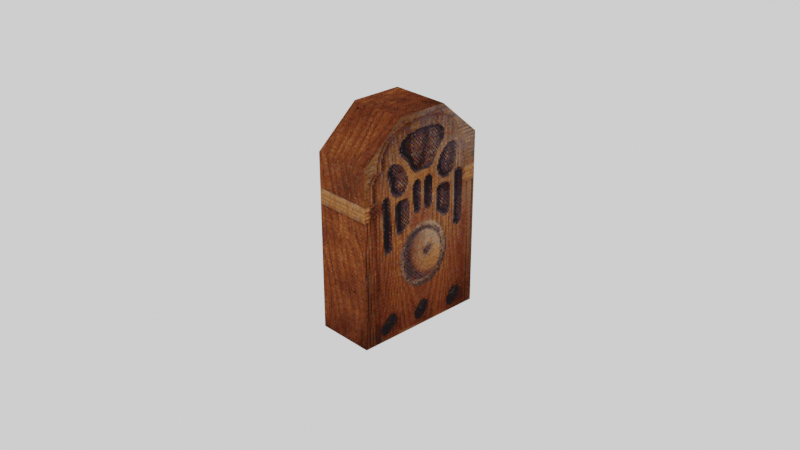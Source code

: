 # Source: ps1_antique_radio.blend  (saved by Blender 2.93.20; exported with 4.5.12 LTS)
import bpy
from mathutils import Matrix  # noqa: F401  (used for matrix-valued properties, if any)

bpy.ops.wm.read_factory_settings(use_empty=True)
scene = bpy.context.scene
scene.name = 'Scene'

# ---- collections
col_collection = bpy.data.collections.new('Collection'); scene.collection.children.link(col_collection)

# ---- images (referenced by path relative to the original .blend; pixels are not part of the script)
import os
ASSET_DIR = os.environ.get("B2B_ASSET_DIR", "")  # directory of the original .blend (textures are referenced by path, not embedded)
HERE = os.path.dirname(os.path.abspath(__file__))  # packed textures are extracted next to this script under _unpacked/

def load_image(name, relpath, width, height, colorspace="sRGB"):
    """Load a texture the original file referenced (path relative to the .blend, or extracted next to this script)."""
    p = next((c for c in (os.path.join(HERE, relpath), os.path.join(ASSET_DIR, relpath)) if relpath and os.path.exists(c)), "")
    if p:
        img = bpy.data.images.load(p, check_existing=True)
        img.name = name
    else:  # same state as the original file: an image datablock whose file is absent (Cycles renders it pink)
        img = bpy.data.images.new(name, width, height)
        img.source = "FILE"
        img.filepath = "//" + (relpath or name)
    img.colorspace_settings.name = colorspace
    return img
img_radio_uv_small_png = load_image('radio_uv_small.png', '_unpacked/radio_uv_small.161ddfdf.png', 176, 128, 'sRGB')

# ---- materials (node trees are filled in below, after node groups)
mat_material = bpy.data.materials.new('Material')
mat_material.alpha_threshold = 0.0
mat_material.use_transparent_shadow = False
mat_material.line_color = (0.0, 0.0, 0.0, 1.0)

# ---- material node trees
mat_material.use_nodes = True; mat_material.node_tree.nodes.clear()
_N = mat_material.node_tree.nodes; _L = mat_material.node_tree.links
n0 = _N.new('ShaderNodeOutputMaterial'); n0.name = 'Material Output'; n0.location = (300, 300)
n1 = _N.new('ShaderNodeBsdfPrincipled'); n1.name = 'Principled BSDF'; n1.location = (10, 300)
n1.distribution = 'GGX'
n1.subsurface_method = 'BURLEY'
n1.inputs[2].default_value = 0.4221
n1.inputs[3].default_value = 1.45
n1.inputs[13].default_value = 0.0
n1.inputs[27].default_value = (0.0, 0.0, 0.0, 1.0)
n1.inputs[28].default_value = 1.0
n2 = _N.new('ShaderNodeTexImage'); n2.name = 'Image Texture'; n2.location = (-280, 280)
n2.image = img_radio_uv_small_png
n2.interpolation = 'Closest'
_L.new(n1.outputs[0], n0.inputs[0])
_L.new(n2.outputs[0], n1.inputs[0])
n0.is_active_output = True

# ---- world
world_world = bpy.data.worlds.new('World'); scene.world = world_world
world_world.use_nodes = True; world_world.node_tree.nodes.clear()
_N = world_world.node_tree.nodes; _L = world_world.node_tree.links
n0 = _N.new('ShaderNodeOutputWorld'); n0.name = 'World Output'; n0.location = (300, 300)
n1 = _N.new('ShaderNodeBackground'); n1.name = 'Background'; n1.location = (10, 300)
n1.inputs[0].default_value = (1.0, 1.0, 1.0, 1.0)
_L.new(n1.outputs[0], n0.inputs[0])
n0.is_active_output = True
world_world.color = (0.05088, 0.05088, 0.05088)
world_world.use_sun_shadow = False
world_world.sun_shadow_jitter_overblur = 0.0

# ---- cameras
cam_camera = bpy.data.cameras.new('Camera')
cam_camera.clip_end = 100.0
cam_camera.ortho_scale = 7.314

# ---- meshes
me_cube = bpy.data.meshes.new('Cube')
me_cube.from_pydata([(0.7944, 1.832, 4.816), (0.7944, 1.832, 0.01184), (0.7944, -1.846, 4.816), (0.7944, -1.846, 0.01184), (-0.7944, 1.832, 4.816), (-0.7944, 1.832, 0.01184), (-0.7944, -1.846, 4.816), (-0.7944, -1.846, 0.01184), (0.7944, -0.7038, 5.818), (-0.7944, -0.7038, 5.818), (0.7944, 0.6901, 5.818), (-0.7944, 0.6901, 5.818)], [], [(4, 6, 9, 11), (3, 2, 6, 7), (7, 6, 4, 5), (5, 1, 3, 7), (1, 0, 2, 3), (5, 4, 0, 1), (10, 11, 9, 8), (2, 0, 10, 8), (0, 4, 11, 10), (6, 2, 8, 9)])
_uv = me_cube.uv_layers.new(name='UVMap')
_uv.uv.foreach_set('vector', [0.4779, 0.8051, 0.9123, 0.8051, 0.7774, 0.968, 0.6128, 0.968, 0.8393, 0.01069, 0.8393, 0.8218, 0.6443, 0.8218, 0.6443, 0.01069, 0.9123, 0.02467, 0.9123, 0.8051, 0.4779, 0.8051, 0.4779, 0.02467, 0.4769, 0.02357, 0.5971, 0.02357, 0.5971, 0.4064, 0.4769, 0.4064, 0.4482, 0.01829, 0.4482, 0.8047, 0.01053, 0.8047, 0.01053, 0.01829, 0.7969, 0.03555, 0.7969, 0.8028, 0.6125, 0.8028, 0.6125, 0.03555, 0.4904, 0.3157, 0.687, 0.3157, 0.687, 0.553, 0.4904, 0.553, 0.01053, 0.8047, 0.4482, 0.8047, 0.3123, 0.9688, 0.1464, 0.9688, 0.6573, 0.315, 0.9164, 0.315, 0.9164, 0.5713, 0.6573, 0.5713, 0.8263, 0.4646, 0.5962, 0.4646, 0.5962, 0.2371, 0.8263, 0.2371])
me_cube.materials.append(mat_material)
me_cube.use_remesh_preserve_volume = False
me_cube.use_remesh_preserve_attributes = False
me_cube.use_mirror_vertex_groups = False
me_cube.update()

# ---- objects
ob_cube = bpy.data.objects.new('Cube', me_cube)
ob_camera = bpy.data.objects.new('Camera', cam_camera)

# ---- transforms, parenting, visibility, modifiers, constraints
ob_cube.location = (0.0, 0.0, -1.192e-07)
ob_cube.scale = (0.4057, 0.4057, 0.4057)
ob_cube.lock_rotations_4d = False
ob_cube.empty_display_type = 'ARROWS'
ob_cube.lineart.crease_threshold = 0.0
ob_camera.location = (7.359, -6.926, 6.06)
ob_camera.rotation_euler = (1.109, 0.0, 0.8149)
ob_camera.lock_rotations_4d = False
ob_camera.empty_display_type = 'ARROWS'
ob_camera.color = (0.0, 0.0, 0.0, 0.0)
ob_camera.display_type = 'WIRE'
ob_camera.lineart.crease_threshold = 0.0

# ---- collection membership
col_collection.objects.link(ob_cube)
col_collection.objects.link(ob_camera)

# ---- scene / render settings (as saved in the file)
scene.camera = ob_camera
scene.frame_start = 1; scene.frame_end = 250; scene.frame_set(1)
scene.render.engine = 'BLENDER_EEVEE_NEXT'
scene.cycles.use_denoising = False
scene.cycles.samples = 128
scene.cycles.sampling_pattern = 'TABULATED_SOBOL'
scene.cycles.use_adaptive_sampling = False
scene.cycles.use_light_tree = False
scene.view_settings.view_transform = 'Filmic'
bpy.context.view_layer.update()
